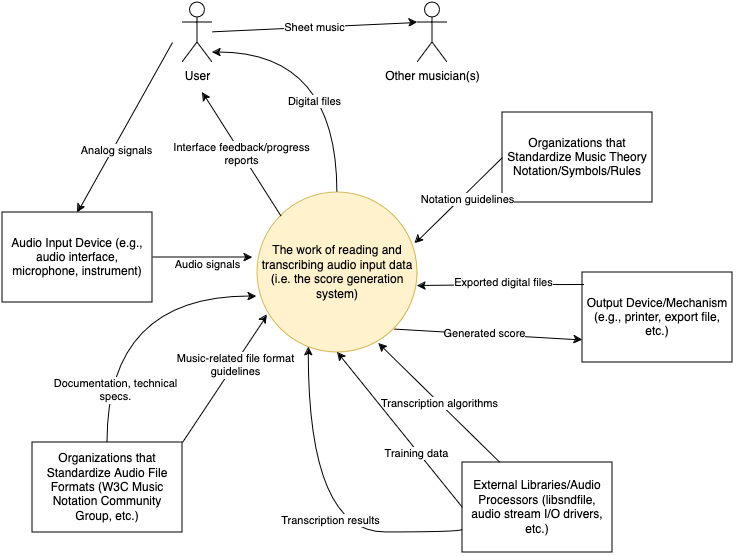

The diagram above was exported from draw.io. Its source (the exported page's mxGraphModel, read from the mxfile embedded in the PNG):
<mxGraphModel dx="813" dy="683" grid="1" gridSize="10" guides="1" tooltips="1" connect="1" arrows="1" fold="1" page="1" pageScale="10" pageWidth="850" pageHeight="1100" math="0" shadow="0">
  <root>
    <mxCell id="0" />
    <mxCell id="1" parent="0" />
    <mxCell id="9Km4dYbrq6brzNxLxp5N-14" style="rounded=0;orthogonalLoop=1;jettySize=auto;html=1;exitX=1;exitY=1;exitDx=0;exitDy=0;entryX=0;entryY=0.75;entryDx=0;entryDy=0;" edge="1" parent="1" source="L1poLme3YbnNNkad_m1O-1" target="L1poLme3YbnNNkad_m1O-6">
      <mxGeometry relative="1" as="geometry" />
    </mxCell>
    <mxCell id="9Km4dYbrq6brzNxLxp5N-15" value="Generated score" style="edgeLabel;html=1;align=center;verticalAlign=middle;resizable=0;points=[];" vertex="1" connectable="0" parent="9Km4dYbrq6brzNxLxp5N-14">
      <mxGeometry x="-0.0377" y="1" relative="1" as="geometry">
        <mxPoint x="-1" as="offset" />
      </mxGeometry>
    </mxCell>
    <mxCell id="9Km4dYbrq6brzNxLxp5N-31" style="edgeStyle=orthogonalEdgeStyle;rounded=0;orthogonalLoop=1;jettySize=auto;html=1;exitX=0.5;exitY=0;exitDx=0;exitDy=0;curved=1;" edge="1" parent="1" source="L1poLme3YbnNNkad_m1O-1" target="L1poLme3YbnNNkad_m1O-2">
      <mxGeometry relative="1" as="geometry">
        <Array as="points">
          <mxPoint x="995" y="290" />
        </Array>
      </mxGeometry>
    </mxCell>
    <mxCell id="9Km4dYbrq6brzNxLxp5N-32" value="Digital files" style="edgeLabel;html=1;align=center;verticalAlign=middle;resizable=0;points=[];" vertex="1" connectable="0" parent="9Km4dYbrq6brzNxLxp5N-31">
      <mxGeometry x="-0.3149" y="24" relative="1" as="geometry">
        <mxPoint as="offset" />
      </mxGeometry>
    </mxCell>
    <mxCell id="L1poLme3YbnNNkad_m1O-1" value="The work of reading and transcribing audio input data (i.e. the score generation system)" style="ellipse;whiteSpace=wrap;html=1;aspect=fixed;fillColor=#fff2cc;strokeColor=#d6b656;" parent="1" vertex="1">
      <mxGeometry x="915" y="430" width="160" height="160" as="geometry" />
    </mxCell>
    <mxCell id="L1poLme3YbnNNkad_m1O-2" value="User" style="shape=umlActor;verticalLabelPosition=bottom;verticalAlign=top;html=1;outlineConnect=0;" parent="1" vertex="1">
      <mxGeometry x="840" y="240" width="30" height="60" as="geometry" />
    </mxCell>
    <mxCell id="L1poLme3YbnNNkad_m1O-3" value="Other musician(s)" style="shape=umlActor;verticalLabelPosition=bottom;verticalAlign=top;html=1;outlineConnect=0;" parent="1" vertex="1">
      <mxGeometry x="1075" y="240" width="30" height="60" as="geometry" />
    </mxCell>
    <mxCell id="9Km4dYbrq6brzNxLxp5N-6" style="edgeStyle=orthogonalEdgeStyle;rounded=0;orthogonalLoop=1;jettySize=auto;html=1;" edge="1" parent="1" source="L1poLme3YbnNNkad_m1O-4">
      <mxGeometry relative="1" as="geometry">
        <mxPoint x="910" y="495" as="targetPoint" />
      </mxGeometry>
    </mxCell>
    <mxCell id="9Km4dYbrq6brzNxLxp5N-7" value="Audio signals" style="edgeLabel;html=1;align=center;verticalAlign=middle;resizable=0;points=[];" vertex="1" connectable="0" parent="9Km4dYbrq6brzNxLxp5N-6">
      <mxGeometry x="0.0785" y="-6" relative="1" as="geometry">
        <mxPoint as="offset" />
      </mxGeometry>
    </mxCell>
    <mxCell id="L1poLme3YbnNNkad_m1O-4" value="Audio Input Device (e.g., audio interface, microphone, instrument)" style="rounded=0;whiteSpace=wrap;html=1;" parent="1" vertex="1">
      <mxGeometry x="660" y="450" width="150" height="90" as="geometry" />
    </mxCell>
    <mxCell id="9Km4dYbrq6brzNxLxp5N-9" value="Transcription algorithms" style="rounded=0;orthogonalLoop=1;jettySize=auto;html=1;exitX=0.25;exitY=0;exitDx=0;exitDy=0;entryX=0.758;entryY=0.944;entryDx=0;entryDy=0;entryPerimeter=0;" edge="1" parent="1" source="L1poLme3YbnNNkad_m1O-5" target="L1poLme3YbnNNkad_m1O-1">
      <mxGeometry relative="1" as="geometry">
        <mxPoint x="1040" y="600" as="targetPoint" />
      </mxGeometry>
    </mxCell>
    <mxCell id="9Km4dYbrq6brzNxLxp5N-21" style="rounded=0;orthogonalLoop=1;jettySize=auto;html=1;exitX=0;exitY=0.5;exitDx=0;exitDy=0;entryX=0.5;entryY=1;entryDx=0;entryDy=0;" edge="1" parent="1" source="L1poLme3YbnNNkad_m1O-5" target="L1poLme3YbnNNkad_m1O-1">
      <mxGeometry relative="1" as="geometry" />
    </mxCell>
    <mxCell id="9Km4dYbrq6brzNxLxp5N-22" value="Training data" style="edgeLabel;html=1;align=center;verticalAlign=middle;resizable=0;points=[];" vertex="1" connectable="0" parent="9Km4dYbrq6brzNxLxp5N-21">
      <mxGeometry x="-0.2792" y="2" relative="1" as="geometry">
        <mxPoint as="offset" />
      </mxGeometry>
    </mxCell>
    <mxCell id="L1poLme3YbnNNkad_m1O-5" value="External Libraries/Audio Processors (libsndfile, audio stream I/O drivers, etc.)" style="rounded=0;whiteSpace=wrap;html=1;" parent="1" vertex="1">
      <mxGeometry x="1120" y="700" width="150" height="90" as="geometry" />
    </mxCell>
    <mxCell id="L1poLme3YbnNNkad_m1O-6" value="Output Device/Mechanism (e.g., printer, export file, etc.)" style="rounded=0;whiteSpace=wrap;html=1;" parent="1" vertex="1">
      <mxGeometry x="1240" y="510" width="150" height="90" as="geometry" />
    </mxCell>
    <mxCell id="L1poLme3YbnNNkad_m1O-9" value="Organizations that Standardize Audio File Formats (W3C Music Notation Community Group, etc.)" style="rounded=0;whiteSpace=wrap;html=1;" parent="1" vertex="1">
      <mxGeometry x="690" y="680" width="150" height="90" as="geometry" />
    </mxCell>
    <mxCell id="L1poLme3YbnNNkad_m1O-10" value="Organizations that Standardize Music Theory Notation/Symbols/Rules" style="rounded=0;whiteSpace=wrap;html=1;" parent="1" vertex="1">
      <mxGeometry x="1160" y="350" width="150" height="90" as="geometry" />
    </mxCell>
    <mxCell id="9Km4dYbrq6brzNxLxp5N-3" value="" style="endArrow=classic;html=1;rounded=0;entryX=0.5;entryY=0;entryDx=0;entryDy=0;" edge="1" parent="1" target="L1poLme3YbnNNkad_m1O-4">
      <mxGeometry width="50" height="50" relative="1" as="geometry">
        <mxPoint x="830" y="280" as="sourcePoint" />
        <mxPoint x="800" y="330" as="targetPoint" />
      </mxGeometry>
    </mxCell>
    <mxCell id="9Km4dYbrq6brzNxLxp5N-5" value="Analog signals" style="edgeLabel;html=1;align=center;verticalAlign=middle;resizable=0;points=[];" vertex="1" connectable="0" parent="9Km4dYbrq6brzNxLxp5N-3">
      <mxGeometry x="0.2433" y="3" relative="1" as="geometry">
        <mxPoint as="offset" />
      </mxGeometry>
    </mxCell>
    <mxCell id="9Km4dYbrq6brzNxLxp5N-10" style="rounded=0;orthogonalLoop=1;jettySize=auto;html=1;exitX=0;exitY=0.5;exitDx=0;exitDy=0;entryX=0.984;entryY=0.319;entryDx=0;entryDy=0;entryPerimeter=0;" edge="1" parent="1" source="L1poLme3YbnNNkad_m1O-10" target="L1poLme3YbnNNkad_m1O-1">
      <mxGeometry relative="1" as="geometry" />
    </mxCell>
    <mxCell id="9Km4dYbrq6brzNxLxp5N-11" value="Notation guidelines" style="edgeLabel;html=1;align=center;verticalAlign=middle;resizable=0;points=[];" vertex="1" connectable="0" parent="9Km4dYbrq6brzNxLxp5N-10">
      <mxGeometry x="-0.1153" y="5" relative="1" as="geometry">
        <mxPoint as="offset" />
      </mxGeometry>
    </mxCell>
    <mxCell id="9Km4dYbrq6brzNxLxp5N-19" value="Sheet music" style="rounded=0;orthogonalLoop=1;jettySize=auto;html=1;entryX=0;entryY=0.3333333333333333;entryDx=0;entryDy=0;entryPerimeter=0;" edge="1" parent="1" source="L1poLme3YbnNNkad_m1O-2" target="L1poLme3YbnNNkad_m1O-3">
      <mxGeometry relative="1" as="geometry" />
    </mxCell>
    <mxCell id="9Km4dYbrq6brzNxLxp5N-20" value="Interface feedback/progress &lt;br&gt;reports" style="rounded=0;orthogonalLoop=1;jettySize=auto;html=1;exitX=0;exitY=0;exitDx=0;exitDy=0;" edge="1" parent="1" source="L1poLme3YbnNNkad_m1O-1">
      <mxGeometry relative="1" as="geometry">
        <mxPoint x="860" y="330" as="targetPoint" />
      </mxGeometry>
    </mxCell>
    <mxCell id="9Km4dYbrq6brzNxLxp5N-23" style="edgeStyle=orthogonalEdgeStyle;rounded=0;orthogonalLoop=1;jettySize=auto;html=1;exitX=0;exitY=0.75;exitDx=0;exitDy=0;entryX=0.321;entryY=0.967;entryDx=0;entryDy=0;entryPerimeter=0;curved=1;" edge="1" parent="1" source="L1poLme3YbnNNkad_m1O-5" target="L1poLme3YbnNNkad_m1O-1">
      <mxGeometry relative="1" as="geometry">
        <Array as="points">
          <mxPoint x="1120" y="770" />
          <mxPoint x="966" y="770" />
        </Array>
      </mxGeometry>
    </mxCell>
    <mxCell id="9Km4dYbrq6brzNxLxp5N-24" value="Transcription results" style="edgeLabel;html=1;align=center;verticalAlign=middle;resizable=0;points=[];" vertex="1" connectable="0" parent="9Km4dYbrq6brzNxLxp5N-23">
      <mxGeometry x="-0.0122" y="-21" relative="1" as="geometry">
        <mxPoint as="offset" />
      </mxGeometry>
    </mxCell>
    <mxCell id="9Km4dYbrq6brzNxLxp5N-25" style="rounded=0;orthogonalLoop=1;jettySize=auto;html=1;exitX=1;exitY=0;exitDx=0;exitDy=0;entryX=0.061;entryY=0.765;entryDx=0;entryDy=0;entryPerimeter=0;" edge="1" parent="1" source="L1poLme3YbnNNkad_m1O-9" target="L1poLme3YbnNNkad_m1O-1">
      <mxGeometry relative="1" as="geometry" />
    </mxCell>
    <mxCell id="9Km4dYbrq6brzNxLxp5N-26" value="Music-related file format&lt;br&gt;guidelines" style="edgeLabel;html=1;align=center;verticalAlign=middle;resizable=0;points=[];" vertex="1" connectable="0" parent="9Km4dYbrq6brzNxLxp5N-25">
      <mxGeometry x="-0.3423" y="1" relative="1" as="geometry">
        <mxPoint x="26" y="-35" as="offset" />
      </mxGeometry>
    </mxCell>
    <mxCell id="9Km4dYbrq6brzNxLxp5N-27" style="rounded=0;orthogonalLoop=1;jettySize=auto;html=1;exitX=0.5;exitY=0;exitDx=0;exitDy=0;entryX=-0.006;entryY=0.65;entryDx=0;entryDy=0;entryPerimeter=0;edgeStyle=orthogonalEdgeStyle;curved=1;" edge="1" parent="1" source="L1poLme3YbnNNkad_m1O-9" target="L1poLme3YbnNNkad_m1O-1">
      <mxGeometry relative="1" as="geometry" />
    </mxCell>
    <mxCell id="9Km4dYbrq6brzNxLxp5N-28" value="Documentation, technical &lt;br&gt;specs." style="edgeLabel;html=1;align=center;verticalAlign=middle;resizable=0;points=[];" vertex="1" connectable="0" parent="9Km4dYbrq6brzNxLxp5N-27">
      <mxGeometry x="-0.6529" y="-7" relative="1" as="geometry">
        <mxPoint y="-1" as="offset" />
      </mxGeometry>
    </mxCell>
    <mxCell id="9Km4dYbrq6brzNxLxp5N-29" style="edgeStyle=orthogonalEdgeStyle;rounded=0;orthogonalLoop=1;jettySize=auto;html=1;exitX=0.01;exitY=0.14;exitDx=0;exitDy=0;entryX=0.999;entryY=0.585;entryDx=0;entryDy=0;entryPerimeter=0;curved=1;exitPerimeter=0;" edge="1" parent="1" source="L1poLme3YbnNNkad_m1O-6" target="L1poLme3YbnNNkad_m1O-1">
      <mxGeometry relative="1" as="geometry" />
    </mxCell>
    <mxCell id="9Km4dYbrq6brzNxLxp5N-30" value="Exported digital files" style="edgeLabel;html=1;align=center;verticalAlign=middle;resizable=0;points=[];" vertex="1" connectable="0" parent="9Km4dYbrq6brzNxLxp5N-29">
      <mxGeometry x="-0.1495" y="7" relative="1" as="geometry">
        <mxPoint x="-10" y="-10" as="offset" />
      </mxGeometry>
    </mxCell>
  </root>
</mxGraphModel>